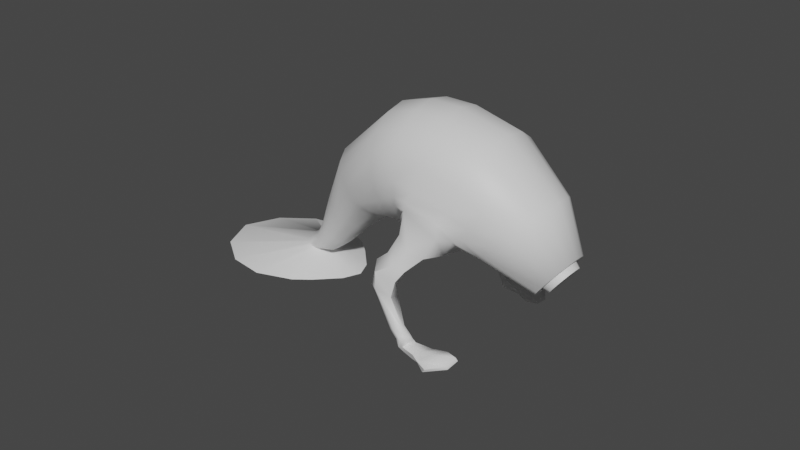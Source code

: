 # Source: Monster_1_.blend  (saved by Blender 2.80.75; exported with 4.5.12 LTS)
import bpy
from mathutils import Matrix  # noqa: F401  (used for matrix-valued properties, if any)

bpy.ops.wm.read_factory_settings(use_empty=True)
scene = bpy.context.scene
scene.name = 'Scene'

# ---- collections
col_collection = bpy.data.collections.new('Collection'); scene.collection.children.link(col_collection)

# ---- materials (node trees are filled in below, after node groups)
mat_wabber = bpy.data.materials.new('Wabber')
mat_wabber.use_transparent_shadow = False
mat_leucht = bpy.data.materials.new('Leucht')
mat_leucht.use_transparent_shadow = False

# ---- node groups
ng_auto_smooth = bpy.data.node_groups.new('Auto Smooth', 'GeometryNodeTree')
_s = ng_auto_smooth.interface.new_socket(name='Geometry', in_out='OUTPUT', socket_type='NodeSocketGeometry')
_s = ng_auto_smooth.interface.new_socket(name='Geometry', in_out='INPUT', socket_type='NodeSocketGeometry')
_s = ng_auto_smooth.interface.new_socket(name='Angle', in_out='INPUT', socket_type='NodeSocketFloat')
_s.subtype = 'ANGLE'
_s.min_value = 0.0
_s.max_value = 3.142
ng_auto_smooth.is_modifier = True
_N = ng_auto_smooth.nodes; _L = ng_auto_smooth.links
n0 = _N.new('NodeGroupOutput'); n0.name = 'Group Output'; n0.location = (480, -100)
n1 = _N.new('NodeGroupInput'); n1.name = 'Group Input'; n1.location = (-420, -300)
n2 = _N.new('NodeGroupInput'); n2.name = 'Group Input.001'; n2.location = (-60, -100)
n3 = _N.new('GeometryNodeSetShadeSmooth'); n3.name = 'Set Shade Smooth'; n3.location = (120, -100)
n3.domain = 'EDGE'
n4 = _N.new('GeometryNodeSetShadeSmooth'); n4.name = 'Set Shade Smooth.001'; n4.location = (300, -100)
n5 = _N.new('GeometryNodeInputMeshEdgeAngle'); n5.name = 'Edge Angle'; n5.location = (-420, -220)
n6 = _N.new('GeometryNodeInputEdgeSmooth'); n6.name = 'Is Edge Smooth'; n6.location = (-60, -160)
n7 = _N.new('GeometryNodeInputShadeSmooth'); n7.name = 'Is Face Smooth'; n7.location = (-240, -340)
n8 = _N.new('FunctionNodeBooleanMath'); n8.name = 'Boolean Math'; n8.location = (-60, -220)
n9 = _N.new('FunctionNodeCompare'); n9.name = 'Compare'; n9.location = (-240, -180)
n9.operation = 'LESS_EQUAL'
_L.new(n5.outputs[0], n9.inputs[0])
_L.new(n4.outputs[0], n0.inputs[0])
_L.new(n1.outputs[1], n9.inputs[1])
_L.new(n9.outputs[0], n8.inputs[0])
_L.new(n7.outputs[0], n8.inputs[1])
_L.new(n2.outputs[0], n3.inputs[0])
_L.new(n6.outputs[0], n3.inputs[1])
_L.new(n3.outputs[0], n4.inputs[0])
_L.new(n8.outputs[0], n3.inputs[2])
n0.is_active_output = True

# ---- material node trees
mat_wabber.use_nodes = True; mat_wabber.node_tree.nodes.clear()
_N = mat_wabber.node_tree.nodes; _L = mat_wabber.node_tree.links
n0 = _N.new('ShaderNodeOutputMaterial'); n0.name = 'Material Output'; n0.location = (300, 300)
n1 = _N.new('ShaderNodeBsdfPrincipled'); n1.name = 'Principled BSDF'; n1.location = (10, 300)
n1.distribution = 'GGX'
n1.subsurface_method = 'BURLEY'
n1.inputs[3].default_value = 1.45
n1.inputs[27].default_value = (0.0, 0.0, 0.0, 1.0)
n1.inputs[28].default_value = 1.0
_L.new(n1.outputs[0], n0.inputs[0])
n0.is_active_output = True
mat_leucht.use_nodes = True; mat_leucht.node_tree.nodes.clear()
_N = mat_leucht.node_tree.nodes; _L = mat_leucht.node_tree.links
n0 = _N.new('ShaderNodeOutputMaterial'); n0.name = 'Material Output'; n0.location = (300, 300)
n1 = _N.new('ShaderNodeBsdfPrincipled'); n1.name = 'Principled BSDF'; n1.location = (10, 300)
n1.distribution = 'GGX'
n1.subsurface_method = 'BURLEY'
n1.inputs[3].default_value = 1.45
n1.inputs[27].default_value = (0.0, 0.0, 0.0, 1.0)
n1.inputs[28].default_value = 1.0
_L.new(n1.outputs[0], n0.inputs[0])
n0.is_active_output = True

# ---- world
world_world = bpy.data.worlds.new('World'); scene.world = world_world
world_world.use_nodes = True; world_world.node_tree.nodes.clear()
_N = world_world.node_tree.nodes; _L = world_world.node_tree.links
n0 = _N.new('ShaderNodeOutputWorld'); n0.name = 'World Output'; n0.location = (300, 300)
n1 = _N.new('ShaderNodeBackground'); n1.name = 'Background'; n1.location = (10, 300)
n1.inputs[0].default_value = (0.05088, 0.05088, 0.05088, 1.0)
_L.new(n1.outputs[0], n0.inputs[0])
n0.is_active_output = True
world_world.color = (0.05088, 0.05088, 0.05088)
world_world.use_sun_shadow = False
world_world.sun_shadow_jitter_overblur = 0.0

# ---- meshes
me_cylinder_001 = bpy.data.meshes.new('Cylinder.001')
me_cylinder_001.from_pydata([(-3.183, -1.162, 0.247), (-3.106, -0.9326, 1.119), (-2.979, -1.292, 0.2017), (-2.764, -0.8616, 1.019), (-2.748, -1.328, 0.358), (-2.609, -0.7754, 0.9732), (-2.365, -1.067, 0.5235), (-2.395, -0.5518, 0.9102), (-2.217, -0.7683, 0.1711), (-2.28, -0.3569, 0.8764), (-4.242, -0.4448, 0.06582), (-3.933, -0.3569, 1.362), (-3.993, -0.822, 0.1083), (-3.739, -0.6594, 1.305), (-3.621, -1.074, 0.1719), (-3.449, -0.8616, 1.22), (-2.872, -0.4168, 2.072), (-2.715, -0.3851, 2.046), (-2.644, -0.3466, 2.033), (-2.545, -0.2466, 2.017), (-2.492, -0.1595, 2.008), (-3.252, -0.1595, 2.137), (-3.163, -0.2947, 2.122), (-3.029, -0.3851, 2.099), (-3.017, -1.162, -0.5028), (-2.839, -1.292, -0.4568), (-2.729, -1.342, -0.3913), (-2.384, -1.233, -0.4236), (-2.167, -0.8846, -0.2101), (-4.013, -0.4448, -0.9044), (-3.779, -0.822, -0.8102), (-3.43, -1.074, -0.6692), (-2.5, -1.091, -1.299), (-2.176, -1.008, -1.036), (-2.03, -0.907, -0.9171), (-1.827, -0.6455, -0.7522), (-1.718, -0.4175, -0.6638), (-3.282, -0.4175, -1.935), (-3.099, -0.7714, -1.786), (-2.824, -1.008, -1.562), (-1.533, -0.7481, -1.848), (-1.411, -0.6912, -1.589), (-1.356, -0.6221, -1.472), (-1.28, -0.4427, -1.31), (-1.239, -0.2863, -1.223), (-1.828, -0.2863, -2.474), (-1.759, -0.529, -2.327), (-1.655, -0.6912, -2.107), (-0.6169, -0.5049, -1.959), (-0.5788, -0.4665, -1.77), (-0.5616, -0.4198, -1.684), (-0.5377, -0.2988, -1.566), (-0.5249, -0.1932, -1.502), (-0.7089, -0.1932, -2.417), (-0.6873, -0.357, -2.309), (-0.655, -0.4665, -2.149), (0.07055, -0.3947, -2.011), (0.08504, -0.3609, -1.879), (0.09158, -0.3199, -1.819), (0.1007, -0.2135, -1.736), (0.1055, -0.1206, -1.692), (0.03559, -0.1207, -2.33), (0.04379, -0.2647, -2.255), (0.05607, -0.3609, -2.143), (0.3988, -0.3436, -2.076), (0.4266, -0.3242, -1.982), (0.4392, -0.3007, -1.94), (0.4566, -0.2396, -1.882), (0.4659, -0.1864, -1.85), (0.3317, -0.1864, -2.301), (0.3474, -0.269, -2.248), (0.371, -0.3242, -2.169), (-2.288, -1.485, 0.06417), (-2.185, -1.288, 0.3204), (-2.052, -0.9863, 0.1225), (-2.339, -1.42, -0.2176), (-2.269, -1.165, -0.2624), (-2.117, -1.016, -0.1472), (-1.961, -1.674, 0.05062), (-1.968, -1.602, 0.2656), (-1.856, -1.352, 0.1994), (-1.967, -1.546, -0.1971), (-1.858, -1.314, -0.2193), (-1.893, -1.023, -0.1731), (-1.675, -1.791, -0.1338), (-1.648, -1.608, 0.2093), (-1.488, -1.491, 0.2121), (-1.68, -1.545, -0.3175), (-1.546, -1.493, -0.2863), (-1.408, -1.275, -0.1434), (-1.383, -1.785, 0.01227), (-1.408, -1.696, 0.3103), (-1.326, -1.472, 0.3192), (-1.317, -1.702, -0.1198), (-1.248, -1.535, -0.08791), (-1.217, -1.375, 0.03531), (-0.8138, -1.638, 0.6169), (-0.8681, -1.532, 0.7458), (-0.8528, -1.424, 0.6777), (-0.7677, -1.647, 0.5581), (-0.7337, -1.582, 0.5562), (-0.7286, -1.483, 0.5841), (-0.7817, -1.642, 0.7738), (-0.8564, -1.537, 0.8815), (-0.7755, -1.398, 0.8335), (-0.7093, -1.645, 0.7562), (-0.6461, -1.55, 0.7567), (-0.6667, -1.412, 0.7894), (-0.6983, -1.643, 0.8353), (-0.7708, -1.544, 0.9492), (-0.7339, -1.393, 0.9173), (-0.5466, -1.6, 0.8491), (-0.4928, -1.531, 0.9059), (-0.5564, -1.362, 0.992), (-0.6288, -1.611, 0.9158), (-0.7058, -1.508, 0.9463), (-0.7029, -1.379, 1.005), (-0.4983, -1.552, 0.9493), (-0.5676, -1.458, 1.011), (-0.5686, -1.356, 1.041), (-0.7177, -1.647, 1.164), (-0.8068, -1.497, 1.237), (-0.8331, -1.326, 1.306), (-0.6174, -1.631, 1.178), (-0.7392, -1.467, 1.289), (-0.7451, -1.292, 1.324), (-0.7976, -1.751, 1.326), (-0.9, -1.491, 1.4), (-0.9633, -1.243, 1.542), (-0.7418, -1.712, 1.328), (-0.8179, -1.495, 1.402), (-0.8315, -1.211, 1.577), (-0.8952, -1.85, 1.548), (-0.9751, -1.523, 1.737), (-1.007, -1.247, 1.722), (-0.7941, -1.831, 1.528), (-0.9283, -1.507, 1.785), (-0.9629, -1.228, 1.775), (-2.872, -0.5228, 2.072), (-2.675, -0.483, 2.039), (-2.586, -0.4347, 2.024), (-2.462, -0.3094, 2.003), (-2.396, -0.2001, 1.991), (-3.348, -0.2001, 2.154), (-3.236, -0.3697, 2.134), (-3.069, -0.483, 2.106), (-2.905, -0.4168, 1.882), (-2.747, -0.3851, 1.855), (-2.676, -0.3466, 1.843), (-2.578, -0.2466, 1.826), (-2.525, -0.1595, 1.817), (-3.284, -0.1595, 1.946), (-3.195, -0.2947, 1.931), (-3.062, -0.3851, 1.909), (-2.758, -0.3132, 2.177), (-2.875, -0.3368, 2.197), (-2.705, -0.2845, 2.168), (-2.632, -0.21, 2.155), (-2.592, -0.1451, 2.149), (-3.158, -0.1451, 2.245), (-3.091, -0.2458, 2.234), (-2.992, -0.3132, 2.217), (0.7389, -0.2137, -2.191), (0.7415, -0.1337, -2.135), (0.7007, -0.1583, -2.442), (-3.145, -1.048, 0.6831), (-2.855, -1.029, 0.6183), (-2.728, -1.074, 0.531), (-2.565, -0.9029, 0.5815), (-2.219, -0.5381, 0.5386), (-4.087, -0.4009, 0.7139), (-3.866, -0.7407, 0.7067), (-3.535, -0.9678, 0.6959), (-3.733, -0.4312, -1.463), (-2.844, -1.127, -0.945), (-3.525, -0.7967, -1.342), (-2.577, -1.102, -0.7822), (-2.443, -1.103, -0.677), (-3.212, -1.041, -1.16), (-2.315, -0.9666, -0.5726), (-1.999, -0.6266, -0.466), (0.7287, -0.2493, -2.281), (0.7362, -0.2315, -2.219), (0.7412, -0.1704, -2.154), (0.7095, -0.2097, -2.403), (0.7193, -0.2417, -2.346), (1.294, -1.281, -2.573), (0.9709, -1.026, -1.941), (0.832, -0.7721, -1.662), (0.6409, -0.3456, -1.293), (1.933, -0.7157, -3.792), (1.631, -1.172, -3.223), (-3.183, 1.162, 0.247), (-3.106, 0.9326, 1.119), (-2.979, 1.292, 0.2017), (-2.764, 0.8616, 1.019), (-2.748, 1.328, 0.358), (-2.609, 0.7754, 0.9732), (-2.365, 1.067, 0.5235), (-2.395, 0.5518, 0.9102), (-2.217, 0.7683, 0.1711), (-2.28, 0.3569, 0.8764), (-4.242, 0.4448, 0.06582), (-3.933, 0.3569, 1.362), (-3.993, 0.822, 0.1083), (-3.739, 0.6594, 1.305), (-3.621, 1.074, 0.1719), (-3.449, 0.8616, 1.22), (-2.872, 0.4168, 2.072), (-2.715, 0.3851, 2.046), (-2.644, 0.3466, 2.033), (-2.545, 0.2466, 2.017), (-2.492, 0.1595, 2.008), (-3.252, 0.1595, 2.137), (-3.163, 0.2947, 2.122), (-3.029, 0.3851, 2.099), (-3.017, 1.162, -0.5028), (-2.839, 1.292, -0.4568), (-2.729, 1.342, -0.3913), (-2.384, 1.233, -0.4236), (-2.167, 0.8846, -0.2101), (-4.013, 0.4448, -0.9044), (-3.779, 0.822, -0.8102), (-3.43, 1.074, -0.6692), (-2.5, 1.091, -1.299), (-2.176, 1.008, -1.036), (-2.03, 0.907, -0.9171), (-1.827, 0.6455, -0.7522), (-1.718, 0.4175, -0.6638), (-3.282, 0.4175, -1.935), (-3.099, 0.7714, -1.786), (-2.824, 1.008, -1.562), (-1.533, 0.7481, -1.848), (-1.411, 0.6912, -1.589), (-1.356, 0.6221, -1.472), (-1.28, 0.4427, -1.31), (-1.239, 0.2863, -1.223), (-1.828, 0.2863, -2.474), (-1.759, 0.529, -2.327), (-1.655, 0.6912, -2.107), (-0.6169, 0.5049, -1.959), (-0.5788, 0.4665, -1.77), (-0.5616, 0.4198, -1.684), (-0.5377, 0.2988, -1.566), (-0.5249, 0.1932, -1.502), (-0.7089, 0.1932, -2.417), (-0.6873, 0.357, -2.309), (-0.655, 0.4665, -2.149), (0.07055, 0.3947, -2.011), (0.08504, 0.3609, -1.879), (0.09158, 0.3199, -1.819), (0.1007, 0.2135, -1.736), (0.1055, 0.1206, -1.692), (0.03559, 0.1207, -2.33), (0.04379, 0.2647, -2.255), (0.05607, 0.3609, -2.143), (0.3988, 0.3436, -2.076), (0.4266, 0.3242, -1.982), (0.4392, 0.3007, -1.94), (0.4566, 0.2396, -1.882), (0.4659, 0.1864, -1.85), (0.3317, 0.1864, -2.301), (0.3474, 0.269, -2.248), (0.371, 0.3242, -2.169), (-2.288, 1.485, 0.06417), (-2.185, 1.288, 0.3204), (-2.052, 0.9863, 0.1225), (-2.339, 1.42, -0.2176), (-2.269, 1.165, -0.2624), (-2.117, 1.016, -0.1472), (-1.961, 1.674, 0.05062), (-1.968, 1.602, 0.2656), (-1.856, 1.352, 0.1994), (-1.967, 1.546, -0.1971), (-1.858, 1.314, -0.2193), (-1.893, 1.023, -0.1731), (-1.675, 1.791, -0.1338), (-1.648, 1.608, 0.2093), (-1.488, 1.491, 0.2121), (-1.68, 1.545, -0.3175), (-1.546, 1.493, -0.2863), (-1.408, 1.275, -0.1434), (-1.383, 1.785, 0.01227), (-1.408, 1.696, 0.3103), (-1.326, 1.472, 0.3192), (-1.317, 1.702, -0.1198), (-1.248, 1.535, -0.08791), (-1.217, 1.375, 0.03531), (-0.8138, 1.638, 0.6169), (-0.8681, 1.532, 0.7458), (-0.8528, 1.424, 0.6777), (-0.7677, 1.647, 0.5581), (-0.7337, 1.582, 0.5562), (-0.7286, 1.483, 0.5841), (-0.7817, 1.642, 0.7738), (-0.8564, 1.537, 0.8815), (-0.7755, 1.398, 0.8335), (-0.7093, 1.645, 0.7562), (-0.6461, 1.55, 0.7567), (-0.6667, 1.412, 0.7894), (-0.6983, 1.643, 0.8353), (-0.7708, 1.544, 0.9492), (-0.7339, 1.393, 0.9173), (-0.5466, 1.6, 0.8491), (-0.4928, 1.531, 0.9059), (-0.5564, 1.362, 0.992), (-0.6288, 1.611, 0.9158), (-0.7058, 1.508, 0.9463), (-0.7029, 1.379, 1.005), (-0.4983, 1.552, 0.9493), (-0.5676, 1.458, 1.011), (-0.5686, 1.356, 1.041), (-0.7177, 1.647, 1.164), (-0.8068, 1.497, 1.237), (-0.8331, 1.326, 1.306), (-0.6174, 1.631, 1.178), (-0.7392, 1.467, 1.289), (-0.7451, 1.292, 1.324), (-0.7976, 1.751, 1.326), (-0.9, 1.491, 1.4), (-0.9633, 1.243, 1.542), (-0.7418, 1.712, 1.328), (-0.8179, 1.495, 1.402), (-0.8315, 1.211, 1.577), (-0.8952, 1.85, 1.548), (-0.9751, 1.523, 1.737), (-1.007, 1.247, 1.722), (-0.7941, 1.831, 1.528), (-0.9283, 1.507, 1.785), (-0.9629, 1.228, 1.775), (-2.872, 0.5228, 2.072), (-2.675, 0.483, 2.039), (-2.586, 0.4347, 2.024), (-2.462, 0.3094, 2.003), (-2.396, 0.2001, 1.991), (-3.348, 0.2001, 2.154), (-3.236, 0.3697, 2.134), (-3.069, 0.483, 2.106), (-2.905, 0.4168, 1.882), (-2.747, 0.3851, 1.855), (-2.676, 0.3466, 1.843), (-2.578, 0.2466, 1.826), (-2.525, 0.1595, 1.817), (-3.284, 0.1595, 1.946), (-3.195, 0.2947, 1.931), (-3.062, 0.3851, 1.909), (-2.758, 0.3132, 2.177), (-2.875, 0.3368, 2.197), (-2.705, 0.2845, 2.168), (-2.632, 0.21, 2.155), (-2.592, 0.1451, 2.149), (-3.158, 0.1451, 2.245), (-3.091, 0.2458, 2.234), (-2.992, 0.3132, 2.217), (0.7389, 0.2137, -2.191), (0.7415, 0.1337, -2.135), (0.7007, 0.1583, -2.442), (-2.037, 0.0, 0.443), (-2.212, 0.0, 0.8564), (-4.329, 0.0, 0.0509), (-4.001, 0.0, 1.382), (-2.461, 0.0, 2.002), (-3.283, 0.0, 2.142), (-1.939, 0.0, -0.0682), (-4.095, 0.0, -0.9375), (-1.653, 0.0, -0.6114), (-3.347, 0.0, -1.987), (-1.214, 0.0, -1.171), (-1.852, 0.0, -2.525), (-0.5174, 0.0, -1.464), (-0.7164, 0.0, -2.454), (0.1084, 0.0, -1.665), (0.03271, 0.0, -2.356), (0.4714, 0.0, -1.832), (0.3262, 0.0, -2.32), (-2.357, 0.0, 1.985), (-3.387, 0.0, 2.16), (-2.494, 0.0, 1.812), (-3.315, 0.0, 1.952), (-2.569, 0.0, 2.145), (-3.181, 0.0, 2.249), (0.7228, 0.0, -2.142), (0.6787, 0.0, -2.475), (-2.124, 0.0, 0.6497), (-4.165, 0.0, 0.7165), (-3.145, 1.048, 0.6831), (-2.855, 1.029, 0.6183), (-2.728, 1.074, 0.531), (-2.565, 0.9029, 0.5815), (-2.219, 0.5381, 0.5386), (-4.087, 0.4009, 0.7139), (-3.866, 0.7407, 0.7067), (-3.535, 0.9678, 0.6959), (-1.882, 0.0, -0.3837), (-3.807, 0.0, -1.506), (-3.733, 0.4312, -1.463), (-2.844, 1.127, -0.945), (-3.525, 0.7967, -1.342), (-2.577, 1.102, -0.7822), (-2.443, 1.103, -0.677), (-3.212, 1.041, -1.16), (-2.315, 0.9666, -0.5726), (-1.999, 0.6266, -0.466), (0.7287, 0.2493, -2.281), (0.7362, 0.2315, -2.219), (0.7412, 0.1704, -2.154), (0.7095, 0.2097, -2.403), (0.7193, 0.2417, -2.346), (1.294, 1.281, -2.573), (0.9709, 1.026, -1.941), (0.832, 0.7721, -1.662), (0.6409, 0.3456, -1.293), (0.5685, 0.0, -1.161), (2.066, 0.0, -4.067), (1.933, 0.7157, -3.792), (1.631, 1.172, -3.223)], [], [(172, 14, 0, 165), (166, 167, 5, 3), (7, 141, 140, 5), (168, 169, 9, 7), (9, 358, 375, 142), (11, 143, 376, 360), (13, 144, 143, 11), (13, 15, 145, 144), (1, 138, 145, 15), (2, 25, 26, 4), (359, 364, 29, 10), (5, 140, 139, 3), (12, 30, 31, 14), (8, 28, 363, 357), (177, 34, 35, 179), (3, 139, 138, 1), (10, 29, 30, 12), (14, 31, 24, 0), (9, 142, 141, 7), (6, 73, 74, 8), (175, 38, 39, 178), (180, 36, 365, 393), (394, 366, 37, 173), (4, 72, 73, 6), (0, 24, 25, 2), (173, 37, 38, 175), (174, 32, 33, 176), (26, 75, 72, 4), (368, 370, 53, 45), (366, 368, 45, 37), (37, 45, 46, 38), (178, 39, 32, 174), (38, 46, 47, 39), (176, 33, 34, 177), (34, 42, 43, 35), (32, 40, 41, 33), (179, 35, 36, 180), (36, 44, 367, 365), (53, 61, 62, 54), (45, 53, 54, 46), (39, 47, 40, 32), (46, 54, 55, 47), (33, 41, 42, 34), (42, 50, 51, 43), (40, 48, 49, 41), (35, 43, 44, 36), (44, 52, 369, 367), (48, 56, 57, 49), (47, 55, 48, 40), (54, 62, 63, 55), (41, 49, 50, 42), (50, 58, 59, 51), (55, 63, 56, 48), (43, 51, 52, 44), (52, 60, 371, 369), (370, 372, 61, 53), (58, 66, 67, 59), (51, 59, 60, 52), (60, 68, 373, 371), (372, 374, 69, 61), (61, 69, 70, 62), (56, 64, 65, 57), (62, 70, 71, 63), (49, 57, 58, 50), (63, 71, 64, 56), (57, 65, 66, 58), (59, 67, 68, 60), (21, 143, 144, 22), (22, 144, 145, 23), (72, 78, 79, 73), (16, 138, 139, 17), (20, 142, 375, 361), (362, 376, 143, 21), (73, 79, 80, 74), (26, 27, 76, 75), (77, 83, 82, 76), (28, 77, 76, 27), (81, 82, 88, 87), (8, 74, 77, 28), (90, 96, 97, 91), (83, 89, 88, 82), (76, 82, 81, 75), (74, 80, 83, 77), (75, 81, 78, 72), (78, 84, 85, 79), (87, 93, 90, 84), (86, 92, 95, 89), (79, 85, 86, 80), (80, 86, 89, 83), (81, 87, 84, 78), (91, 97, 98, 92), (88, 94, 93, 87), (84, 90, 91, 85), (96, 102, 103, 97), (89, 95, 94, 88), (85, 91, 92, 86), (99, 100, 106, 105), (101, 107, 106, 100), (94, 100, 99, 93), (92, 98, 101, 95), (93, 99, 96, 90), (108, 114, 115, 109), (95, 101, 100, 94), (105, 111, 108, 102), (104, 110, 113, 107), (97, 103, 104, 98), (98, 104, 107, 101), (99, 105, 102, 96), (109, 115, 116, 110), (106, 112, 111, 105), (102, 108, 109, 103), (114, 120, 121, 115), (107, 113, 112, 106), (103, 109, 110, 104), (117, 118, 124, 123), (119, 125, 124, 118), (112, 118, 117, 111), (110, 116, 119, 113), (111, 117, 114, 108), (124, 130, 129, 123), (113, 119, 118, 112), (123, 129, 126, 120), (122, 128, 131, 125), (115, 121, 122, 116), (116, 122, 125, 119), (117, 123, 120, 114), (127, 133, 134, 128), (120, 126, 127, 121), (132, 135, 136, 133), (125, 131, 130, 124), (121, 127, 128, 122), (130, 136, 135, 129), (133, 136, 137, 134), (128, 134, 137, 131), (129, 135, 132, 126), (126, 132, 133, 127), (18, 140, 141, 19), (131, 137, 136, 130), (23, 145, 138, 16), (17, 139, 140, 18), (19, 149, 148, 18), (19, 141, 142, 20), (361, 377, 150, 20), (21, 151, 378, 362), (22, 152, 151, 21), (23, 153, 152, 22), (17, 147, 146, 16), (170, 10, 12, 171), (171, 12, 14, 172), (16, 146, 153, 23), (165, 0, 2, 166), (18, 148, 147, 17), (169, 8, 357, 383), (167, 4, 6, 168), (20, 150, 149, 19), (384, 359, 10, 170), (148, 156, 154, 147), (160, 161, 157), (146, 155, 161, 153), (151, 159, 380, 378), (149, 157, 156, 148), (152, 160, 159, 151), (150, 158, 157, 149), (147, 154, 155, 146), (153, 161, 160, 152), (377, 379, 158, 150), (68, 163, 381, 373), (65, 182, 162, 66), (71, 185, 181, 64), (374, 382, 164, 69), (66, 162, 183, 67), (69, 164, 184, 70), (67, 183, 163, 68), (64, 181, 182, 65), (70, 184, 185, 71), (360, 384, 170, 11), (5, 167, 168, 7), (9, 169, 383, 358), (1, 165, 166, 3), (13, 171, 172, 15), (11, 170, 171, 13), (6, 8, 169, 168), (2, 4, 167, 166), (15, 172, 165, 1), (27, 179, 180, 28), (25, 176, 177, 26), (31, 178, 174, 24), (24, 174, 176, 25), (29, 173, 175, 30), (364, 394, 173, 29), (28, 180, 393, 363), (30, 175, 178, 31), (26, 177, 179, 27), (182, 181, 186, 187), (185, 184, 190, 191), (381, 163, 412), (162, 182, 187, 188), (181, 185, 191, 186), (164, 382, 413), (183, 162, 188, 189), (184, 164, 413, 190), (163, 183, 189, 412), (392, 385, 192, 206), (386, 195, 197, 387), (199, 197, 332, 333), (388, 199, 201, 389), (201, 334, 375, 358), (203, 360, 376, 335), (205, 203, 335, 336), (205, 336, 337, 207), (193, 207, 337, 330), (194, 196, 218, 217), (359, 202, 221, 364), (197, 195, 331, 332), (204, 206, 223, 222), (200, 357, 363, 220), (399, 401, 227, 226), (195, 193, 330, 331), (202, 204, 222, 221), (206, 192, 216, 223), (201, 199, 333, 334), (198, 200, 266, 265), (397, 400, 231, 230), (402, 393, 365, 228), (394, 395, 229, 366), (196, 198, 265, 264), (192, 194, 217, 216), (395, 397, 230, 229), (396, 398, 225, 224), (218, 196, 264, 267), (368, 237, 245, 370), (366, 229, 237, 368), (229, 230, 238, 237), (400, 396, 224, 231), (230, 231, 239, 238), (398, 399, 226, 225), (226, 227, 235, 234), (224, 225, 233, 232), (401, 402, 228, 227), (228, 365, 367, 236), (245, 246, 254, 253), (237, 238, 246, 245), (231, 224, 232, 239), (238, 239, 247, 246), (225, 226, 234, 233), (234, 235, 243, 242), (232, 233, 241, 240), (227, 228, 236, 235), (236, 367, 369, 244), (240, 241, 249, 248), (239, 232, 240, 247), (246, 247, 255, 254), (233, 234, 242, 241), (242, 243, 251, 250), (247, 240, 248, 255), (235, 236, 244, 243), (244, 369, 371, 252), (370, 245, 253, 372), (250, 251, 259, 258), (243, 244, 252, 251), (252, 371, 373, 260), (372, 253, 261, 374), (253, 254, 262, 261), (248, 249, 257, 256), (254, 255, 263, 262), (241, 242, 250, 249), (255, 248, 256, 263), (249, 250, 258, 257), (251, 252, 260, 259), (213, 214, 336, 335), (214, 215, 337, 336), (264, 265, 271, 270), (208, 209, 331, 330), (212, 361, 375, 334), (362, 213, 335, 376), (265, 266, 272, 271), (218, 267, 268, 219), (269, 268, 274, 275), (220, 219, 268, 269), (273, 279, 280, 274), (200, 220, 269, 266), (282, 283, 289, 288), (275, 274, 280, 281), (268, 267, 273, 274), (266, 269, 275, 272), (267, 264, 270, 273), (270, 271, 277, 276), (279, 276, 282, 285), (278, 281, 287, 284), (271, 272, 278, 277), (272, 275, 281, 278), (273, 270, 276, 279), (283, 284, 290, 289), (280, 279, 285, 286), (276, 277, 283, 282), (288, 289, 295, 294), (281, 280, 286, 287), (277, 278, 284, 283), (291, 297, 298, 292), (293, 292, 298, 299), (286, 285, 291, 292), (284, 287, 293, 290), (285, 282, 288, 291), (300, 301, 307, 306), (287, 286, 292, 293), (297, 294, 300, 303), (296, 299, 305, 302), (289, 290, 296, 295), (290, 293, 299, 296), (291, 288, 294, 297), (301, 302, 308, 307), (298, 297, 303, 304), (294, 295, 301, 300), (306, 307, 313, 312), (299, 298, 304, 305), (295, 296, 302, 301), (309, 315, 316, 310), (311, 310, 316, 317), (304, 303, 309, 310), (302, 305, 311, 308), (303, 300, 306, 309), (316, 315, 321, 322), (305, 304, 310, 311), (315, 312, 318, 321), (314, 317, 323, 320), (307, 308, 314, 313), (308, 311, 317, 314), (309, 306, 312, 315), (319, 320, 326, 325), (312, 313, 319, 318), (324, 325, 328, 327), (317, 316, 322, 323), (313, 314, 320, 319), (322, 321, 327, 328), (325, 326, 329, 328), (320, 323, 329, 326), (321, 318, 324, 327), (318, 319, 325, 324), (210, 211, 333, 332), (323, 322, 328, 329), (215, 208, 330, 337), (209, 210, 332, 331), (211, 210, 340, 341), (211, 212, 334, 333), (361, 212, 342, 377), (213, 362, 378, 343), (214, 213, 343, 344), (215, 214, 344, 345), (209, 208, 338, 339), (390, 391, 204, 202), (391, 392, 206, 204), (208, 215, 345, 338), (385, 386, 194, 192), (210, 209, 339, 340), (389, 383, 357, 200), (387, 388, 198, 196), (212, 211, 341, 342), (384, 390, 202, 359), (340, 339, 346, 348), (349, 348, 346), (338, 345, 353, 347), (343, 378, 380, 351), (341, 340, 348, 349), (344, 343, 351, 352), (342, 341, 349, 350), (339, 338, 347, 346), (345, 344, 352, 353), (377, 342, 350, 379), (260, 373, 381, 355), (257, 258, 354, 404), (263, 256, 403, 407), (374, 261, 356, 382), (258, 259, 405, 354), (261, 262, 406, 356), (259, 260, 355, 405), (256, 257, 404, 403), (262, 263, 407, 406), (360, 203, 390, 384), (197, 199, 388, 387), (201, 358, 383, 389), (193, 195, 386, 385), (205, 207, 392, 391), (203, 205, 391, 390), (198, 388, 389, 200), (194, 386, 387, 196), (207, 193, 385, 392), (219, 220, 402, 401), (217, 218, 399, 398), (223, 216, 396, 400), (216, 217, 398, 396), (221, 222, 397, 395), (364, 221, 395, 394), (220, 363, 393, 402), (222, 223, 400, 397), (218, 219, 401, 399), (404, 409, 408, 403), (407, 415, 414, 406), (381, 412, 355), (354, 410, 409, 404), (403, 408, 415, 407), (356, 413, 382), (405, 411, 410, 354), (406, 414, 413, 356), (355, 412, 411, 405), (161, 155, 157), (155, 154, 157), (154, 156, 157), (157, 158, 379), (379, 380, 157), (380, 159, 157), (159, 160, 157), (346, 347, 349), (347, 353, 349), (353, 352, 349), (352, 351, 349), (351, 380, 349), (380, 379, 349), (379, 350, 349)])
me_cylinder_001.polygons.foreach_set('use_smooth', [True] * 418)
me_cylinder_001.polygons.foreach_set('material_index', [0, 0, 0, 0, 0, 0, 0, 0, 0, 0, 0, 0, 0, 0, 0, 0, 0, 0, 0, 0, 0, 0, 0, 0, 0, 0, 0, 0, 0, 0, 0, 0, 0, 0, 0, 0, 0, 0, 0, 0, 0, 0, 0, 0, 0, 0, 0, 0, 0, 0, 0, 0, 0, 0, 0, 0, 0, 0, 0, 0, 0, 0, 0, 0, 0, 0, 0, 0, 0, 0, 0, 0, 0, 0, 0, 0, 0, 0, 0, 0, 0, 0, 0, 0, 0, 0, 0, 0, 0, 0, 0, 0, 0, 0, 0, 0, 0, 0, 0, 0, 0, 0, 0, 0, 0, 0, 0, 0, 0, 0, 0, 0, 0, 0, 0, 0, 0, 0, 0, 0, 0, 0, 0, 0, 0, 0, 0, 0, 0, 0, 0, 0, 0, 0, 0, 0, 0, 0, 0, 0, 0, 0, 0, 0, 0, 0, 0, 0, 0, 0, 0, 0, 0, 0, 0, 0, 1, 1, 1, 1, 1, 1, 1, 1, 1, 1, 0, 0, 0, 0, 0, 0, 0, 0, 0, 0, 0, 0, 0, 0, 0, 0, 0, 0, 0, 0, 0, 0, 0, 0, 0, 0, 0, 0, 0, 0, 0, 0, 0, 0, 0, 0, 0, 0, 0, 0, 0, 0, 0, 0, 0, 0, 0, 0, 0, 0, 0, 0, 0, 0, 0, 0, 0, 0, 0, 0, 0, 0, 0, 0, 0, 0, 0, 0, 0, 0, 0, 0, 0, 0, 0, 0, 0, 0, 0, 0, 0, 0, 0, 0, 0, 0, 0, 0, 0, 0, 0, 0, 0, 0, 0, 0, 0, 0, 0, 0, 0, 0, 0, 0, 0, 0, 0, 0, 0, 0, 0, 0, 0, 0, 0, 0, 0, 0, 0, 0, 0, 0, 0, 0, 0, 0, 0, 0, 0, 0, 0, 0, 0, 0, 0, 0, 0, 0, 0, 0, 0, 0, 0, 0, 0, 0, 0, 0, 0, 0, 0, 0, 0, 0, 0, 0, 0, 0, 0, 0, 0, 0, 0, 0, 0, 0, 0, 0, 0, 0, 0, 0, 0, 0, 0, 0, 0, 0, 0, 0, 0, 0, 0, 0, 0, 0, 0, 0, 0, 0, 0, 0, 1, 1, 1, 1, 1, 1, 1, 1, 1, 1, 0, 0, 0, 0, 0, 0, 0, 0, 0, 0, 0, 0, 0, 0, 0, 0, 0, 0, 0, 0, 0, 0, 0, 0, 0, 0, 0, 0, 0, 0, 0, 0, 0, 0, 0, 0, 1, 1, 1, 1, 1, 1, 1, 1, 1, 1, 1, 1, 1, 1])
_uv = me_cylinder_001.uv_layers.new(name='UVMap')
_uv.uv.foreach_set('vector', [0.8185, 0.212, 0.7904, 0.2155, 0.7904, 0.1915, 0.8179, 0.1879, 0.8138, 0.1682, 0.8058, 0.1595, 0.8467, 0.1455, 0.8465, 0.1611, 0.8487, 0.1158, 0.9554, 0.1526, 0.9483, 0.1694, 0.8467, 0.1455, 0.8129, 0.1431, 0.811, 0.09897, 0.852, 0.092, 0.8487, 0.1158, 0.852, 0.092, 0.8637, 0.05099, 0.973, 0.1215, 0.9607, 0.1405, 0.8541, 0.2545, 0.9314, 0.2557, 0.9307, 0.2742, 0.8547, 0.2742, 0.8527, 0.2342, 0.9332, 0.2369, 0.9314, 0.2557, 0.8541, 0.2545, 0.8527, 0.2342, 0.8507, 0.2124, 0.9359, 0.2179, 0.9332, 0.2369, 0.8483, 0.1884, 0.9399, 0.1987, 0.9359, 0.2179, 0.8507, 0.2124, 0.7837, 0.1795, 0.7482, 0.1834, 0.7499, 0.1762, 0.7873, 0.1645, 0.7894, 0.2742, 0.7501, 0.2742, 0.7501, 0.2565, 0.7897, 0.2557, 0.8467, 0.1455, 0.9483, 0.1694, 0.9453, 0.1791, 0.8465, 0.1611, 0.79, 0.2365, 0.75, 0.2379, 0.7496, 0.2177, 0.7904, 0.2155, 0.7716, 0.1159, 0.7417, 0.1265, 0.7368, 0.02978, 0.8086, 0.03148, 0.723, 0.1663, 0.6858, 0.1519, 0.6782, 0.1202, 0.7213, 0.1501, 0.8465, 0.1611, 0.9453, 0.1791, 0.9399, 0.1987, 0.8483, 0.1884, 0.7897, 0.2557, 0.7501, 0.2565, 0.75, 0.2379, 0.79, 0.2365, 0.7904, 0.2155, 0.7496, 0.2177, 0.7493, 0.1952, 0.7904, 0.1915, 0.852, 0.092, 0.9607, 0.1405, 0.9554, 0.1526, 0.8487, 0.1158, 0.03291, 0.7577, 0.05485, 0.7307, 0.08643, 0.7611, 0.0681, 0.7852, 0.7254, 0.2393, 0.6991, 0.2382, 0.6973, 0.218, 0.7245, 0.2197, 0.7087, 0.1104, 0.6708, 0.09508, 0.6572, 0.0489, 0.6976, 0.03902, 0.7261, 0.2742, 0.7005, 0.2742, 0.7001, 0.2566, 0.7259, 0.2572, 0.0001428, 0.7324, 0.03802, 0.7019, 0.05485, 0.7307, 0.03291, 0.7577, 0.7904, 0.1915, 0.7493, 0.1952, 0.7482, 0.1834, 0.7837, 0.1795, 0.7259, 0.2572, 0.7001, 0.2566, 0.6991, 0.2382, 0.7254, 0.2393, 0.7232, 0.1967, 0.6944, 0.1951, 0.6897, 0.1676, 0.7218, 0.1778, 0.1596, 0.8482, 0.1687, 0.8064, 0.1963, 0.798, 0.2308, 0.84, 0.6176, 0.2742, 0.5273, 0.2742, 0.5272, 0.2558, 0.6173, 0.2566, 0.7005, 0.2742, 0.6176, 0.2742, 0.6173, 0.2566, 0.7001, 0.2566, 0.7001, 0.2566, 0.6173, 0.2566, 0.6166, 0.2383, 0.6991, 0.2382, 0.7245, 0.2197, 0.6973, 0.218, 0.6944, 0.1951, 0.7232, 0.1967, 0.6991, 0.2382, 0.6166, 0.2383, 0.6151, 0.2188, 0.6973, 0.218, 0.7218, 0.1778, 0.6897, 0.1676, 0.6858, 0.1519, 0.723, 0.1663, 0.6858, 0.1519, 0.6056, 0.16, 0.5993, 0.1352, 0.6782, 0.1202, 0.6944, 0.1951, 0.6125, 0.1973, 0.6084, 0.1731, 0.6897, 0.1676, 0.7213, 0.1501, 0.6782, 0.1202, 0.6708, 0.09508, 0.7087, 0.1104, 0.6708, 0.09508, 0.5938, 0.1164, 0.5823, 0.08569, 0.6572, 0.0489, 0.5272, 0.2558, 0.4392, 0.258, 0.4404, 0.2367, 0.5264, 0.2371, 0.6173, 0.2566, 0.5272, 0.2558, 0.5264, 0.2371, 0.6166, 0.2383, 0.6973, 0.218, 0.6151, 0.2188, 0.6125, 0.1973, 0.6944, 0.1951, 0.6166, 0.2383, 0.5264, 0.2371, 0.525, 0.2179, 0.6151, 0.2188, 0.6897, 0.1676, 0.6084, 0.1731, 0.6056, 0.16, 0.6858, 0.1519, 0.6056, 0.16, 0.5185, 0.167, 0.5148, 0.1488, 0.5993, 0.1352, 0.6125, 0.1973, 0.523, 0.198, 0.5203, 0.1774, 0.6084, 0.1731, 0.6782, 0.1202, 0.5993, 0.1352, 0.5938, 0.1164, 0.6708, 0.09508, 0.5938, 0.1164, 0.5117, 0.1358, 0.5055, 0.1153, 0.5823, 0.08569, 0.523, 0.198, 0.4432, 0.2005, 0.4436, 0.1836, 0.5203, 0.1774, 0.6151, 0.2188, 0.525, 0.2179, 0.523, 0.198, 0.6125, 0.1973, 0.5264, 0.2371, 0.4404, 0.2367, 0.442, 0.2176, 0.525, 0.2179, 0.6084, 0.1731, 0.5203, 0.1774, 0.5185, 0.167, 0.6056, 0.16, 0.5185, 0.167, 0.4434, 0.1751, 0.4422, 0.1595, 0.5148, 0.1488, 0.525, 0.2179, 0.442, 0.2176, 0.4432, 0.2005, 0.523, 0.198, 0.5993, 0.1352, 0.5148, 0.1488, 0.5117, 0.1358, 0.5938, 0.1164, 0.5117, 0.1358, 0.4408, 0.1481, 0.4384, 0.135, 0.5055, 0.1153, 0.5273, 0.2742, 0.4392, 0.2742, 0.4392, 0.258, 0.5272, 0.2558, 0.4434, 0.1751, 0.4002, 0.1798, 0.4001, 0.1695, 0.4422, 0.1595, 0.5148, 0.1488, 0.4422, 0.1595, 0.4408, 0.1481, 0.5117, 0.1358, 0.4408, 0.1481, 0.3998, 0.1624, 0.3975, 0.1429, 0.4384, 0.135, 0.4392, 0.2742, 0.3941, 0.2742, 0.3954, 0.2436, 0.4392, 0.258, 0.4392, 0.258, 0.3954, 0.2436, 0.3965, 0.2278, 0.4404, 0.2367, 0.4432, 0.2005, 0.3993, 0.1988, 0.4001, 0.1861, 0.4436, 0.1836, 0.4404, 0.2367, 0.3965, 0.2278, 0.398, 0.2128, 0.442, 0.2176, 0.5203, 0.1774, 0.4436, 0.1836, 0.4434, 0.1751, 0.5185, 0.167, 0.442, 0.2176, 0.398, 0.2128, 0.3993, 0.1988, 0.4432, 0.2005, 0.4436, 0.1836, 0.4001, 0.1861, 0.4002, 0.1798, 0.4434, 0.1751, 0.4422, 0.1595, 0.4001, 0.1695, 0.3998, 0.1624, 0.4408, 0.1481, 0.942, 0.2562, 0.9314, 0.2557, 0.9332, 0.2369, 0.9441, 0.238, 0.9441, 0.238, 0.9332, 0.2369, 0.9359, 0.2179, 0.9467, 0.2196, 0.03802, 0.7019, 0.06051, 0.6808, 0.06988, 0.6965, 0.05485, 0.7307, 0.951, 0.2011, 0.9399, 0.1987, 0.9453, 0.1791, 0.9565, 0.1826, 0.9713, 0.1462, 0.9607, 0.1405, 0.973, 0.1215, 0.9818, 0.1303, 0.9407, 0.2742, 0.9307, 0.2742, 0.9314, 0.2557, 0.942, 0.2562, 0.05485, 0.7307, 0.06988, 0.6965, 0.09034, 0.7134, 0.08643, 0.7611, 0.1596, 0.8482, 0.1448, 0.8222, 0.1369, 0.8026, 0.1687, 0.8064, 0.1136, 0.7832, 0.1221, 0.757, 0.1517, 0.7556, 0.1369, 0.8026, 0.1054, 0.7971, 0.1136, 0.7832, 0.1369, 0.8026, 0.1448, 0.8222, 0.1768, 0.7652, 0.1517, 0.7556, 0.1684, 0.7278, 0.1732, 0.7383, 0.0681, 0.7852, 0.08643, 0.7611, 0.1136, 0.7832, 0.1054, 0.7971, 0.08597, 0.6402, 0.1515, 0.5957, 0.1691, 0.6009, 0.113, 0.6507, 0.1221, 0.757, 0.149, 0.7122, 0.1684, 0.7278, 0.1517, 0.7556, 0.1369, 0.8026, 0.1517, 0.7556, 0.1768, 0.7652, 0.1687, 0.8064, 0.08643, 0.7611, 0.09034, 0.7134, 0.1221, 0.757, 0.1136, 0.7832, 0.1687, 0.8064, 0.1768, 0.7652, 0.2027, 0.7667, 0.1963, 0.798, 0.06051, 0.6808, 0.06471, 0.6533, 0.09592, 0.676, 0.06988, 0.6965, 0.1732, 0.7383, 0.1863, 0.7072, 0.2009, 0.7074, 0.1979, 0.7362, 0.12, 0.6767, 0.1358, 0.66, 0.1582, 0.6866, 0.149, 0.7122, 0.06988, 0.6965, 0.09592, 0.676, 0.12, 0.6767, 0.09034, 0.7134, 0.09034, 0.7134, 0.12, 0.6767, 0.149, 0.7122, 0.1221, 0.757, 0.1768, 0.7652, 0.1732, 0.7383, 0.1979, 0.7362, 0.2027, 0.7667, 0.113, 0.6507, 0.1691, 0.6009, 0.178, 0.6115, 0.1358, 0.66, 0.1684, 0.7278, 0.1729, 0.699, 0.1863, 0.7072, 0.1732, 0.7383, 0.06471, 0.6533, 0.08597, 0.6402, 0.113, 0.6507, 0.09592, 0.676, 0.1515, 0.5957, 0.1631, 0.5872, 0.1754, 0.5903, 0.1691, 0.6009, 0.149, 0.7122, 0.1582, 0.6866, 0.1729, 0.699, 0.1684, 0.7278, 0.09592, 0.676, 0.113, 0.6507, 0.1358, 0.66, 0.12, 0.6767, 0.205, 0.631, 0.1995, 0.6271, 0.2063, 0.6079, 0.2148, 0.6146, 0.1921, 0.621, 0.1962, 0.6006, 0.2063, 0.6079, 0.1995, 0.6271, 0.1729, 0.699, 0.1995, 0.6271, 0.205, 0.631, 0.1863, 0.7072, 0.1358, 0.66, 0.178, 0.6115, 0.1921, 0.621, 0.1582, 0.6866, 0.1863, 0.7072, 0.205, 0.631, 0.2117, 0.6307, 0.2009, 0.7074, 0.1666, 0.5783, 0.1745, 0.5719, 0.1834, 0.58, 0.1789, 0.5837, 0.1582, 0.6866, 0.1921, 0.621, 0.1995, 0.6271, 0.1729, 0.699, 0.2148, 0.6146, 0.2131, 0.5995, 0.22, 0.6092, 0.2205, 0.6188, 0.1871, 0.5963, 0.1911, 0.5886, 0.2048, 0.5868, 0.1962, 0.6006, 0.1691, 0.6009, 0.1754, 0.5903, 0.1871, 0.5963, 0.178, 0.6115, 0.178, 0.6115, 0.1871, 0.5963, 0.1962, 0.6006, 0.1921, 0.621, 0.205, 0.631, 0.2148, 0.6146, 0.2205, 0.6188, 0.2117, 0.6307, 0.1789, 0.5837, 0.1834, 0.58, 0.1962, 0.5825, 0.1911, 0.5886, 0.2063, 0.6079, 0.211, 0.5946, 0.2131, 0.5995, 0.2148, 0.6146, 0.1631, 0.5872, 0.1666, 0.5783, 0.1789, 0.5837, 0.1754, 0.5903, 0.1745, 0.5719, 0.1916, 0.5579, 0.2007, 0.5646, 0.1834, 0.58, 0.1962, 0.6006, 0.2048, 0.5868, 0.211, 0.5946, 0.2063, 0.6079, 0.1754, 0.5903, 0.1789, 0.5837, 0.1911, 0.5886, 0.1871, 0.5963, 0.2131, 0.5932, 0.2099, 0.5872, 0.2153, 0.5732, 0.2225, 0.5817, 0.2054, 0.5842, 0.2096, 0.5701, 0.2153, 0.5732, 0.2099, 0.5872, 0.211, 0.5946, 0.2099, 0.5872, 0.2131, 0.5932, 0.2131, 0.5995, 0.1911, 0.5886, 0.1962, 0.5825, 0.2054, 0.5842, 0.2048, 0.5868, 0.2131, 0.5995, 0.2131, 0.5932, 0.2208, 0.5993, 0.22, 0.6092, 0.2153, 0.5732, 0.2164, 0.569, 0.2272, 0.5693, 0.2225, 0.5817, 0.2048, 0.5868, 0.2054, 0.5842, 0.2099, 0.5872, 0.211, 0.5946, 0.2225, 0.5817, 0.2272, 0.5693, 0.2308, 0.5664, 0.2294, 0.5815, 0.2074, 0.5682, 0.2116, 0.5647, 0.2123, 0.5655, 0.2096, 0.5701, 0.1834, 0.58, 0.2007, 0.5646, 0.2074, 0.5682, 0.1962, 0.5825, 0.1962, 0.5825, 0.2074, 0.5682, 0.2096, 0.5701, 0.2054, 0.5842, 0.2131, 0.5932, 0.2225, 0.5817, 0.2294, 0.5815, 0.2208, 0.5993, 0.2076, 0.562, 0.2133, 0.563, 0.2124, 0.5644, 0.2116, 0.5647, 0.1916, 0.5579, 0.2043, 0.5485, 0.2076, 0.562, 0.2007, 0.5646, 0.2226, 0.5522, 0.2225, 0.5583, 0.2136, 0.5635, 0.2133, 0.563, 0.2096, 0.5701, 0.2123, 0.5655, 0.2164, 0.569, 0.2153, 0.5732, 0.2007, 0.5646, 0.2076, 0.562, 0.2116, 0.5647, 0.2074, 0.5682, 0.2164, 0.569, 0.2136, 0.5635, 0.2225, 0.5583, 0.2272, 0.5693, 0.2133, 0.563, 0.2136, 0.5635, 0.2127, 0.5645, 0.2124, 0.5644, 0.2116, 0.5647, 0.2124, 0.5644, 0.2127, 0.5645, 0.2123, 0.5655, 0.2272, 0.5693, 0.2225, 0.5583, 0.2226, 0.5522, 0.2308, 0.5664, 0.2043, 0.5485, 0.2226, 0.5522, 0.2133, 0.563, 0.2076, 0.562, 0.9598, 0.1733, 0.9483, 0.1694, 0.9554, 0.1526, 0.9658, 0.1573, 0.2123, 0.5655, 0.2127, 0.5645, 0.2136, 0.5635, 0.2164, 0.569, 0.9467, 0.2196, 0.9359, 0.2179, 0.9399, 0.1987, 0.951, 0.2011, 0.9565, 0.1826, 0.9453, 0.1791, 0.9483, 0.1694, 0.9598, 0.1733, 0.9658, 0.1573, 0.9866, 0.1664, 0.9808, 0.1809, 0.9598, 0.1733, 0.9658, 0.1573, 0.9554, 0.1526, 0.9607, 0.1405, 0.9713, 0.1462, 0.9818, 0.1303, 0.9999, 0.1409, 0.9914, 0.1562, 0.9713, 0.1462, 0.942, 0.2562, 0.9629, 0.2576, 0.9622, 0.2742, 0.9407, 0.2742, 0.9441, 0.238, 0.9648, 0.2409, 0.9629, 0.2576, 0.942, 0.2562, 0.9467, 0.2196, 0.9681, 0.224, 0.9648, 0.2409, 0.9441, 0.238, 0.9565, 0.1826, 0.9778, 0.1895, 0.9725, 0.2067, 0.951, 0.2011, 0.8196, 0.2542, 0.7897, 0.2557, 0.79, 0.2365, 0.8191, 0.2337, 0.8191, 0.2337, 0.79, 0.2365, 0.7904, 0.2155, 0.8185, 0.212, 0.951, 0.2011, 0.9725, 0.2067, 0.9681, 0.224, 0.9467, 0.2196, 0.8179, 0.1879, 0.7904, 0.1915, 0.7837, 0.1795, 0.8138, 0.1682, 0.9598, 0.1733, 0.9808, 0.1809, 0.9778, 0.1895, 0.9565, 0.1826, 0.811, 0.09897, 0.7716, 0.1159, 0.8086, 0.03148, 0.8364, 0.03933, 0.8058, 0.1595, 0.7873, 0.1645, 0.7965, 0.1393, 0.8129, 0.1431, 0.9713, 0.1462, 0.9914, 0.1562, 0.9866, 0.1664, 0.9658, 0.1573, 0.82, 0.2742, 0.7894, 0.2742, 0.7897, 0.2557, 0.8196, 0.2542, 0.4762, 0.6389, 0.4992, 0.6196, 0.5027, 0.6222, 0.4832, 0.6448, 0.5708, 0.5597, 0.5787, 0.5523, 0.6124, 0.5562, 0.5019, 0.654, 0.5103, 0.6247, 0.5184, 0.6241, 0.5234, 0.6548, 0.5593, 0.6301, 0.5316, 0.6144, 0.5352, 0.605, 0.566, 0.6099, 0.4664, 0.6247, 0.4948, 0.6139, 0.4992, 0.6196, 0.4762, 0.6389, 0.5442, 0.6466, 0.5256, 0.6203, 0.5316, 0.6144, 0.5593, 0.6301, 0.4623, 0.6136, 0.4927, 0.6089, 0.4948, 0.6139, 0.4664, 0.6247, 0.4832, 0.6448, 0.5027, 0.6222, 0.5103, 0.6247, 0.5019, 0.654, 0.5234, 0.6548, 0.5184, 0.6241, 0.5256, 0.6203, 0.5442, 0.6466, 0.4621, 0.5938, 0.4927, 0.5988, 0.4927, 0.6089, 0.4623, 0.6136, 0.3998, 0.1624, 0.3423, 0.1683, 0.3559, 0.1458, 0.3975, 0.1429, 0.4001, 0.1861, 0.3312, 0.1927, 0.3338, 0.1863, 0.4002, 0.1798, 0.398, 0.2128, 0.3231, 0.2188, 0.3269, 0.2061, 0.3993, 0.1988, 0.3941, 0.2742, 0.3187, 0.2742, 0.3185, 0.2428, 0.3954, 0.2436, 0.4002, 0.1798, 0.3338, 0.1863, 0.3391, 0.1756, 0.4001, 0.1695, 0.3954, 0.2436, 0.3185, 0.2428, 0.3203, 0.231, 0.3965, 0.2278, 0.4001, 0.1695, 0.3391, 0.1756, 0.3423, 0.1683, 0.3998, 0.1624, 0.3993, 0.1988, 0.3269, 0.2061, 0.3312, 0.1927, 0.4001, 0.1861, 0.3965, 0.2278, 0.3203, 0.231, 0.3231, 0.2188, 0.398, 0.2128, 0.8547, 0.2742, 0.82, 0.2742, 0.8196, 0.2542, 0.8541, 0.2545, 0.8467, 0.1455, 0.8058, 0.1595, 0.8129, 0.1431, 0.8487, 0.1158, 0.852, 0.092, 0.811, 0.09897, 0.8364, 0.03933, 0.8637, 0.05099, 0.8483, 0.1884, 0.8179, 0.1879, 0.8138, 0.1682, 0.8465, 0.1611, 0.8527, 0.2342, 0.8191, 0.2337, 0.8185, 0.212, 0.8507, 0.2124, 0.8541, 0.2545, 0.8196, 0.2542, 0.8191, 0.2337, 0.8527, 0.2342, 0.7965, 0.1393, 0.7716, 0.1159, 0.811, 0.09897, 0.8129, 0.1431, 0.7837, 0.1795, 0.7873, 0.1645, 0.8058, 0.1595, 0.8138, 0.1682, 0.8507, 0.2124, 0.8185, 0.212, 0.8179, 0.1879, 0.8483, 0.1884, 0.7405, 0.1586, 0.7213, 0.1501, 0.7087, 0.1104, 0.7417, 0.1265, 0.7482, 0.1834, 0.7218, 0.1778, 0.723, 0.1663, 0.7499, 0.1762, 0.7496, 0.2177, 0.7245, 0.2197, 0.7232, 0.1967, 0.7493, 0.1952, 0.7493, 0.1952, 0.7232, 0.1967, 0.7218, 0.1778, 0.7482, 0.1834, 0.7501, 0.2565, 0.7259, 0.2572, 0.7254, 0.2393, 0.75, 0.2379, 0.7501, 0.2742, 0.7261, 0.2742, 0.7259, 0.2572, 0.7501, 0.2565, 0.7417, 0.1265, 0.7087, 0.1104, 0.6976, 0.03902, 0.7368, 0.02978, 0.75, 0.2379, 0.7254, 0.2393, 0.7245, 0.2197, 0.7496, 0.2177, 0.7499, 0.1762, 0.723, 0.1663, 0.7213, 0.1501, 0.7405, 0.1586, 0.3312, 0.1927, 0.3269, 0.2061, 0.1201, 0.1307, 0.1762, 0.104, 0.3231, 0.2188, 0.3203, 0.231, 0.01953, 0.2198, 0.06365, 0.1696, 0.3559, 0.1458, 0.3423, 0.1683, 0.2745, 0.0001428, 0.3338, 0.1863, 0.3312, 0.1927, 0.1762, 0.104, 0.2093, 0.08145, 0.3269, 0.2061, 0.3231, 0.2188, 0.06365, 0.1696, 0.1201, 0.1307, 0.3185, 0.2428, 0.3187, 0.2742, 0.0001428, 0.2742, 0.3391, 0.1756, 0.3338, 0.1863, 0.2093, 0.08145, 0.2416, 0.03733, 0.3203, 0.231, 0.3185, 0.2428, 0.0001428, 0.2742, 0.01953, 0.2198, 0.3423, 0.1683, 0.3391, 0.1756, 0.2416, 0.03733, 0.2745, 0.0001428, 0.8185, 0.3364, 0.8179, 0.3605, 0.7904, 0.3569, 0.7904, 0.3329, 0.8138, 0.3802, 0.8465, 0.3873, 0.8467, 0.4029, 0.8058, 0.3888, 0.8487, 0.4326, 0.8467, 0.4029, 0.9483, 0.379, 0.9554, 0.3958, 0.8129, 0.4053, 0.8487, 0.4326, 0.852, 0.4564, 0.811, 0.4494, 0.852, 0.4564, 0.9607, 0.4079, 0.973, 0.4268, 0.8637, 0.4974, 0.8541, 0.2939, 0.8547, 0.2742, 0.9307, 0.2742, 0.9314, 0.2927, 0.8527, 0.3142, 0.8541, 0.2939, 0.9314, 0.2927, 0.9332, 0.3114, 0.8527, 0.3142, 0.9332, 0.3114, 0.9359, 0.3305, 0.8507, 0.336, 0.8483, 0.36, 0.8507, 0.336, 0.9359, 0.3305, 0.9399, 0.3497, 0.7837, 0.3689, 0.7873, 0.3839, 0.7499, 0.3722, 0.7482, 0.365, 0.7894, 0.2742, 0.7897, 0.2927, 0.7501, 0.2919, 0.7501, 0.2742, 0.8467, 0.4029, 0.8465, 0.3873, 0.9453, 0.3693, 0.9483, 0.379, 0.79, 0.3119, 0.7904, 0.3329, 0.7496, 0.3307, 0.75, 0.3105, 0.7716, 0.4325, 0.8086, 0.5169, 0.7368, 0.5186, 0.7417, 0.4219, 0.723, 0.3821, 0.7213, 0.3983, 0.6782, 0.4282, 0.6858, 0.3965, 0.8465, 0.3873, 0.8483, 0.36, 0.9399, 0.3497, 0.9453, 0.3693, 0.7897, 0.2927, 0.79, 0.3119, 0.75, 0.3105, 0.7501, 0.2919, 0.7904, 0.3329, 0.7904, 0.3569, 0.7493, 0.3531, 0.7496, 0.3307, 0.852, 0.4564, 0.8487, 0.4326, 0.9554, 0.3958, 0.9607, 0.4079, 0.2639, 0.639, 0.2991, 0.6115, 0.3174, 0.6356, 0.2858, 0.6661, 0.7254, 0.309, 0.7245, 0.3287, 0.6973, 0.3303, 0.6991, 0.3102, 0.7087, 0.438, 0.6976, 0.5094, 0.6572, 0.4995, 0.6708, 0.4533, 0.7261, 0.2742, 0.7259, 0.2912, 0.7001, 0.2918, 0.7005, 0.2742, 0.2311, 0.6643, 0.2639, 0.639, 0.2858, 0.6661, 0.269, 0.6948, 0.7904, 0.3569, 0.7837, 0.3689, 0.7482, 0.365, 0.7493, 0.3531, 0.7259, 0.2912, 0.7254, 0.309, 0.6991, 0.3102, 0.7001, 0.2918, 0.7232, 0.3516, 0.7218, 0.3706, 0.6897, 0.3807, 0.6944, 0.3533, 0.3905, 0.5485, 0.4618, 0.5567, 0.4273, 0.5987, 0.3997, 0.5904, 0.6176, 0.2742, 0.6173, 0.2918, 0.5272, 0.2926, 0.5273, 0.2742, 0.7005, 0.2742, 0.7001, 0.2918, 0.6173, 0.2918, 0.6176, 0.2742, 0.7001, 0.2918, 0.6991, 0.3102, 0.6166, 0.3101, 0.6173, 0.2918, 0.7245, 0.3287, 0.7232, 0.3516, 0.6944, 0.3533, 0.6973, 0.3303, 0.6991, 0.3102, 0.6973, 0.3303, 0.6151, 0.3296, 0.6166, 0.3101, 0.7218, 0.3706, 0.723, 0.3821, 0.6858, 0.3965, 0.6897, 0.3807, 0.6858, 0.3965, 0.6782, 0.4282, 0.5993, 0.4131, 0.6056, 0.3884, 0.6944, 0.3533, 0.6897, 0.3807, 0.6084, 0.3753, 0.6125, 0.3511, 0.7213, 0.3983, 0.7087, 0.438, 0.6708, 0.4533, 0.6782, 0.4282, 0.6708, 0.4533, 0.6572, 0.4995, 0.5823, 0.4627, 0.5938, 0.432, 0.5272, 0.2926, 0.5264, 0.3113, 0.4404, 0.3117, 0.4392, 0.2904, 0.6173, 0.2918, 0.6166, 0.3101, 0.5264, 0.3113, 0.5272, 0.2926, 0.6973, 0.3303, 0.6944, 0.3533, 0.6125, 0.3511, 0.6151, 0.3296, 0.6166, 0.3101, 0.6151, 0.3296, 0.525, 0.3305, 0.5264, 0.3113, 0.6897, 0.3807, 0.6858, 0.3965, 0.6056, 0.3884, 0.6084, 0.3753, 0.6056, 0.3884, 0.5993, 0.4131, 0.5148, 0.3996, 0.5185, 0.3814, 0.6125, 0.3511, 0.6084, 0.3753, 0.5203, 0.371, 0.523, 0.3504, 0.6782, 0.4282, 0.6708, 0.4533, 0.5938, 0.432, 0.5993, 0.4131, 0.5938, 0.432, 0.5823, 0.4627, 0.5055, 0.4331, 0.5117, 0.4126, 0.523, 0.3504, 0.5203, 0.371, 0.4436, 0.3648, 0.4432, 0.3479, 0.6151, 0.3296, 0.6125, 0.3511, 0.523, 0.3504, 0.525, 0.3305, 0.5264, 0.3113, 0.525, 0.3305, 0.442, 0.3308, 0.4404, 0.3117, 0.6084, 0.3753, 0.6056, 0.3884, 0.5185, 0.3814, 0.5203, 0.371, 0.5185, 0.3814, 0.5148, 0.3996, 0.4422, 0.3889, 0.4434, 0.3733, 0.525, 0.3305, 0.523, 0.3504, 0.4432, 0.3479, 0.442, 0.3308, 0.5993, 0.4131, 0.5938, 0.432, 0.5117, 0.4126, 0.5148, 0.3996, 0.5117, 0.4126, 0.5055, 0.4331, 0.4384, 0.4134, 0.4408, 0.4003, 0.5273, 0.2742, 0.5272, 0.2926, 0.4392, 0.2904, 0.4392, 0.2742, 0.4434, 0.3733, 0.4422, 0.3889, 0.4001, 0.3788, 0.4002, 0.3686, 0.5148, 0.3996, 0.5117, 0.4126, 0.4408, 0.4003, 0.4422, 0.3889, 0.4408, 0.4003, 0.4384, 0.4134, 0.3975, 0.4055, 0.3998, 0.386, 0.4392, 0.2742, 0.4392, 0.2904, 0.3954, 0.3048, 0.3941, 0.2742, 0.4392, 0.2904, 0.4404, 0.3117, 0.3965, 0.3206, 0.3954, 0.3048, 0.4432, 0.3479, 0.4436, 0.3648, 0.4001, 0.3623, 0.3993, 0.3496, 0.4404, 0.3117, 0.442, 0.3308, 0.398, 0.3356, 0.3965, 0.3206, 0.5203, 0.371, 0.5185, 0.3814, 0.4434, 0.3733, 0.4436, 0.3648, 0.442, 0.3308, 0.4432, 0.3479, 0.3993, 0.3496, 0.398, 0.3356, 0.4436, 0.3648, 0.4434, 0.3733, 0.4002, 0.3686, 0.4001, 0.3623, 0.4422, 0.3889, 0.4408, 0.4003, 0.3998, 0.386, 0.4001, 0.3788, 0.942, 0.2922, 0.9441, 0.3104, 0.9332, 0.3114, 0.9314, 0.2927, 0.9441, 0.3104, 0.9467, 0.3288, 0.9359, 0.3305, 0.9332, 0.3114, 0.269, 0.6948, 0.2858, 0.6661, 0.3008, 0.7002, 0.2915, 0.7159, 0.951, 0.3472, 0.9565, 0.3658, 0.9453, 0.3693, 0.9399, 0.3497, 0.9713, 0.4022, 0.9818, 0.4181, 0.973, 0.4268, 0.9607, 0.4079, 0.9407, 0.2742, 0.942, 0.2922, 0.9314, 0.2927, 0.9307, 0.2742, 0.2858, 0.6661, 0.3174, 0.6356, 0.3213, 0.6834, 0.3008, 0.7002, 0.3905, 0.5485, 0.3997, 0.5904, 0.3679, 0.5941, 0.3758, 0.5745, 0.3446, 0.6135, 0.3679, 0.5941, 0.3827, 0.6411, 0.3531, 0.6398, 0.3363, 0.5996, 0.3758, 0.5745, 0.3679, 0.5941, 0.3446, 0.6135, 0.4078, 0.6316, 0.4042, 0.6584, 0.3994, 0.6689, 0.3827, 0.6411, 0.2991, 0.6115, 0.3363, 0.5996, 0.3446, 0.6135, 0.3174, 0.6356, 0.3169, 0.7565, 0.3439, 0.7461, 0.4, 0.7959, 0.3825, 0.8011, 0.3531, 0.6398, 0.3827, 0.6411, 0.3994, 0.6689, 0.38, 0.6846, 0.3679, 0.5941, 0.3997, 0.5904, 0.4078, 0.6316, 0.3827, 0.6411, 0.3174, 0.6356, 0.3446, 0.6135, 0.3531, 0.6398, 0.3213, 0.6834, 0.3997, 0.5904, 0.4273, 0.5987, 0.4336, 0.6301, 0.4078, 0.6316, 0.2915, 0.7159, 0.3008, 0.7002, 0.3269, 0.7207, 0.2957, 0.7434, 0.4042, 0.6584, 0.4289, 0.6605, 0.4319, 0.6893, 0.4172, 0.6895, 0.3509, 0.72, 0.38, 0.6846, 0.3892, 0.7102, 0.3667, 0.7368, 0.3008, 0.7002, 0.3213, 0.6834, 0.3509, 0.72, 0.3269, 0.7207, 0.3213, 0.6834, 0.3531, 0.6398, 0.38, 0.6846, 0.3509, 0.72, 0.4078, 0.6316, 0.4336, 0.6301, 0.4289, 0.6605, 0.4042, 0.6584, 0.3439, 0.7461, 0.3667, 0.7368, 0.409, 0.7852, 0.4, 0.7959, 0.3994, 0.6689, 0.4042, 0.6584, 0.4172, 0.6895, 0.4038, 0.6978, 0.2957, 0.7434, 0.3269, 0.7207, 0.3439, 0.7461, 0.3169, 0.7565, 0.3825, 0.8011, 0.4, 0.7959, 0.4063, 0.8064, 0.3941, 0.8095, 0.38, 0.6846, 0.3994, 0.6689, 0.4038, 0.6978, 0.3892, 0.7102, 0.3269, 0.7207, 0.3509, 0.72, 0.3667, 0.7368, 0.3439, 0.7461, 0.4359, 0.7657, 0.4458, 0.7821, 0.4372, 0.7889, 0.4304, 0.7696, 0.423, 0.7758, 0.4304, 0.7696, 0.4372, 0.7889, 0.4272, 0.7961, 0.4038, 0.6978, 0.4172, 0.6895, 0.4359, 0.7657, 0.4304, 0.7696, 0.3667, 0.7368, 0.3892, 0.7102, 0.423, 0.7758, 0.409, 0.7852, 0.4172, 0.6895, 0.4319, 0.6893, 0.4427, 0.7661, 0.4359, 0.7657, 0.3976, 0.8184, 0.4099, 0.813, 0.4144, 0.8168, 0.4055, 0.8249, 0.3892, 0.7102, 0.4038, 0.6978, 0.4304, 0.7696, 0.423, 0.7758, 0.4458, 0.7821, 0.4514, 0.778, 0.4509, 0.7875, 0.4441, 0.7972, 0.418, 0.8005, 0.4272, 0.7961, 0.4358, 0.81, 0.4221, 0.8082, 0.4, 0.7959, 0.409, 0.7852, 0.418, 0.8005, 0.4063, 0.8064, 0.409, 0.7852, 0.423, 0.7758, 0.4272, 0.7961, 0.418, 0.8005, 0.4359, 0.7657, 0.4427, 0.7661, 0.4514, 0.778, 0.4458, 0.7821, 0.4099, 0.813, 0.4221, 0.8082, 0.4272, 0.8142, 0.4144, 0.8168, 0.4372, 0.7889, 0.4458, 0.7821, 0.4441, 0.7972, 0.442, 0.8022, 0.3941, 0.8095, 0.4063, 0.8064, 0.4099, 0.813, 0.3976, 0.8184, 0.4055, 0.8249, 0.4144, 0.8168, 0.4316, 0.8322, 0.4226, 0.8388, 0.4272, 0.7961, 0.4372, 0.7889, 0.442, 0.8022, 0.4358, 0.81, 0.4063, 0.8064, 0.418, 0.8005, 0.4221, 0.8082, 0.4099, 0.813, 0.4441, 0.8035, 0.4535, 0.815, 0.4463, 0.8235, 0.4409, 0.8096, 0.4363, 0.8125, 0.4409, 0.8096, 0.4463, 0.8235, 0.4405, 0.8266, 0.442, 0.8022, 0.4441, 0.7972, 0.4441, 0.8035, 0.4409, 0.8096, 0.4221, 0.8082, 0.4358, 0.81, 0.4363, 0.8125, 0.4272, 0.8142, 0.4441, 0.7972, 0.4509, 0.7875, 0.4518, 0.7974, 0.4441, 0.8035, 0.4463, 0.8235, 0.4535, 0.815, 0.4582, 0.8275, 0.4473, 0.8277, 0.4358, 0.81, 0.442, 0.8022, 0.4409, 0.8096, 0.4363, 0.8125, 0.4535, 0.815, 0.4604, 0.8152, 0.4618, 0.8304, 0.4582, 0.8275, 0.4384, 0.8285, 0.4405, 0.8266, 0.4433, 0.8312, 0.4426, 0.832, 0.4144, 0.8168, 0.4272, 0.8142, 0.4384, 0.8285, 0.4316, 0.8322, 0.4272, 0.8142, 0.4363, 0.8125, 0.4405, 0.8266, 0.4384, 0.8285, 0.4441, 0.8035, 0.4518, 0.7974, 0.4604, 0.8152, 0.4535, 0.815, 0.4385, 0.8347, 0.4426, 0.832, 0.4434, 0.8323, 0.4443, 0.8338, 0.4226, 0.8388, 0.4316, 0.8322, 0.4385, 0.8347, 0.4353, 0.8482, 0.4535, 0.8445, 0.4443, 0.8338, 0.4446, 0.8332, 0.4534, 0.8384, 0.4405, 0.8266, 0.4463, 0.8235, 0.4473, 0.8277, 0.4433, 0.8312, 0.4316, 0.8322, 0.4384, 0.8285, 0.4426, 0.832, 0.4385, 0.8347, 0.4473, 0.8277, 0.4582, 0.8275, 0.4534, 0.8384, 0.4446, 0.8332, 0.4443, 0.8338, 0.4434, 0.8323, 0.4437, 0.8322, 0.4446, 0.8332, 0.4426, 0.832, 0.4433, 0.8312, 0.4437, 0.8322, 0.4434, 0.8323, 0.4582, 0.8275, 0.4618, 0.8304, 0.4535, 0.8445, 0.4534, 0.8384, 0.4353, 0.8482, 0.4385, 0.8347, 0.4443, 0.8338, 0.4535, 0.8445, 0.9598, 0.3751, 0.9658, 0.3911, 0.9554, 0.3958, 0.9483, 0.379, 0.4433, 0.8312, 0.4473, 0.8277, 0.4446, 0.8332, 0.4437, 0.8322, 0.9467, 0.3288, 0.951, 0.3472, 0.9399, 0.3497, 0.9359, 0.3305, 0.9565, 0.3658, 0.9598, 0.3751, 0.9483, 0.379, 0.9453, 0.3693, 0.9658, 0.3911, 0.9598, 0.3751, 0.9808, 0.3675, 0.9866, 0.382, 0.9658, 0.3911, 0.9713, 0.4022, 0.9607, 0.4079, 0.9554, 0.3958, 0.9818, 0.4181, 0.9713, 0.4022, 0.9914, 0.3922, 0.9999, 0.4075, 0.942, 0.2922, 0.9407, 0.2742, 0.9622, 0.2742, 0.9629, 0.2908, 0.9441, 0.3104, 0.942, 0.2922, 0.9629, 0.2908, 0.9648, 0.3075, 0.9467, 0.3288, 0.9441, 0.3104, 0.9648, 0.3075, 0.9681, 0.3244, 0.9565, 0.3658, 0.951, 0.3472, 0.9725, 0.3417, 0.9778, 0.3589, 0.8196, 0.2942, 0.8191, 0.3147, 0.79, 0.3119, 0.7897, 0.2927, 0.8191, 0.3147, 0.8185, 0.3364, 0.7904, 0.3329, 0.79, 0.3119, 0.951, 0.3472, 0.9467, 0.3288, 0.9681, 0.3244, 0.9725, 0.3417, 0.8179, 0.3605, 0.8138, 0.3802, 0.7837, 0.3689, 0.7904, 0.3569, 0.9598, 0.3751, 0.9565, 0.3658, 0.9778, 0.3589, 0.9808, 0.3675, 0.811, 0.4494, 0.8364, 0.5091, 0.8086, 0.5169, 0.7716, 0.4325, 0.8058, 0.3888, 0.8129, 0.4053, 0.7965, 0.4091, 0.7873, 0.3839, 0.9713, 0.4022, 0.9658, 0.3911, 0.9866, 0.382, 0.9914, 0.3922, 0.82, 0.2742, 0.8196, 0.2942, 0.7897, 0.2927, 0.7894, 0.2742, 0.4896, 0.5553, 0.498, 0.5518, 0.5099, 0.5793, 0.5058, 0.5808, 0.6185, 0.5932, 0.613, 0.6009, 0.6087, 0.6042, 0.5186, 0.5485, 0.5395, 0.5541, 0.5256, 0.5818, 0.5181, 0.579, 0.566, 0.5887, 0.566, 0.6099, 0.5352, 0.605, 0.5347, 0.5948, 0.4759, 0.5659, 0.4896, 0.5553, 0.5058, 0.5808, 0.4998, 0.585, 0.5569, 0.5682, 0.566, 0.5887, 0.5347, 0.5948, 0.5314, 0.5873, 0.4685, 0.5751, 0.4759, 0.5659, 0.4998, 0.585, 0.4963, 0.5892, 0.498, 0.5518, 0.5186, 0.5485, 0.5181, 0.579, 0.5099, 0.5793, 0.5395, 0.5541, 0.5569, 0.5682, 0.5314, 0.5873, 0.5256, 0.5818, 0.4621, 0.5938, 0.4685, 0.5751, 0.4963, 0.5892, 0.4927, 0.5988, 0.3998, 0.386, 0.3975, 0.4055, 0.3559, 0.4026, 0.3423, 0.38, 0.4001, 0.3623, 0.4002, 0.3686, 0.3338, 0.3621, 0.3312, 0.3557, 0.398, 0.3356, 0.3993, 0.3496, 0.3269, 0.3422, 0.3231, 0.3296, 0.3941, 0.2742, 0.3954, 0.3048, 0.3185, 0.3056, 0.3187, 0.2742, 0.4002, 0.3686, 0.4001, 0.3788, 0.3391, 0.3728, 0.3338, 0.3621, 0.3954, 0.3048, 0.3965, 0.3206, 0.3203, 0.3174, 0.3185, 0.3056, 0.4001, 0.3788, 0.3998, 0.386, 0.3423, 0.38, 0.3391, 0.3728, 0.3993, 0.3496, 0.4001, 0.3623, 0.3312, 0.3557, 0.3269, 0.3422, 0.3965, 0.3206, 0.398, 0.3356, 0.3231, 0.3296, 0.3203, 0.3174, 0.8547, 0.2742, 0.8541, 0.2939, 0.8196, 0.2942, 0.82, 0.2742, 0.8467, 0.4029, 0.8487, 0.4326, 0.8129, 0.4053, 0.8058, 0.3888, 0.852, 0.4564, 0.8637, 0.4974, 0.8364, 0.5091, 0.811, 0.4494, 0.8483, 0.36, 0.8465, 0.3873, 0.8138, 0.3802, 0.8179, 0.3605, 0.8527, 0.3142, 0.8507, 0.336, 0.8185, 0.3364, 0.8191, 0.3147, 0.8541, 0.2939, 0.8527, 0.3142, 0.8191, 0.3147, 0.8196, 0.2942, 0.7965, 0.4091, 0.8129, 0.4053, 0.811, 0.4494, 0.7716, 0.4325, 0.7837, 0.3689, 0.8138, 0.3802, 0.8058, 0.3888, 0.7873, 0.3839, 0.8507, 0.336, 0.8483, 0.36, 0.8179, 0.3605, 0.8185, 0.3364, 0.7405, 0.3898, 0.7417, 0.4219, 0.7087, 0.438, 0.7213, 0.3983, 0.7482, 0.365, 0.7499, 0.3722, 0.723, 0.3821, 0.7218, 0.3706, 0.7496, 0.3307, 0.7493, 0.3531, 0.7232, 0.3516, 0.7245, 0.3287, 0.7493, 0.3531, 0.7482, 0.365, 0.7218, 0.3706, 0.7232, 0.3516, 0.7501, 0.2919, 0.75, 0.3105, 0.7254, 0.309, 0.7259, 0.2912, 0.7501, 0.2742, 0.7501, 0.2919, 0.7259, 0.2912, 0.7261, 0.2742, 0.7417, 0.4219, 0.7368, 0.5186, 0.6976, 0.5094, 0.7087, 0.438, 0.75, 0.3105, 0.7496, 0.3307, 0.7245, 0.3287, 0.7254, 0.309, 0.7499, 0.3722, 0.7405, 0.3898, 0.7213, 0.3983, 0.723, 0.3821, 0.3312, 0.3557, 0.1762, 0.4444, 0.1201, 0.4177, 0.3269, 0.3422, 0.3231, 0.3296, 0.06365, 0.3788, 0.01953, 0.3286, 0.3203, 0.3174, 0.3559, 0.4026, 0.2745, 0.5482, 0.3423, 0.38, 0.3338, 0.3621, 0.2093, 0.4669, 0.1762, 0.4444, 0.3312, 0.3557, 0.3269, 0.3422, 0.1201, 0.4177, 0.06365, 0.3788, 0.3231, 0.3296, 0.3185, 0.3056, 0.0001428, 0.2742, 0.3187, 0.2742, 0.3391, 0.3728, 0.2416, 0.5111, 0.2093, 0.4669, 0.3338, 0.3621, 0.3203, 0.3174, 0.01953, 0.3286, 0.0001428, 0.2742, 0.3185, 0.3056, 0.3423, 0.38, 0.2745, 0.5482, 0.2416, 0.5111, 0.3391, 0.3728, 0.5787, 0.5523, 0.5888, 0.5485, 0.6124, 0.5562, 0.5888, 0.5485, 0.5997, 0.5489, 0.6124, 0.5562, 0.5997, 0.5489, 0.6048, 0.5507, 0.6124, 0.5562, 0.6124, 0.5562, 0.6169, 0.5613, 0.6211, 0.5738, 0.6211, 0.5738, 0.5663, 0.5827, 0.6124, 0.5562, 0.5663, 0.5827, 0.5663, 0.5696, 0.6124, 0.5562, 0.5663, 0.5696, 0.5708, 0.5597, 0.6124, 0.5562, 0.6087, 0.6042, 0.5985, 0.608, 0.6185, 0.5932, 0.5985, 0.608, 0.5877, 0.6076, 0.6185, 0.5932, 0.5877, 0.6076, 0.5778, 0.6031, 0.6185, 0.5932, 0.5778, 0.6031, 0.5704, 0.5952, 0.6185, 0.5932, 0.5704, 0.5952, 0.5663, 0.5827, 0.6185, 0.5932, 0.5663, 0.5827, 0.6211, 0.5738, 0.6185, 0.5932, 0.6211, 0.5738, 0.6211, 0.5869, 0.6185, 0.5932])
me_cylinder_001.materials.append(mat_wabber)
me_cylinder_001.materials.append(mat_leucht)
me_cylinder_001.use_remesh_preserve_volume = False
me_cylinder_001.use_remesh_preserve_attributes = False
me_cylinder_001.use_mirror_vertex_groups = False
me_cylinder_001.update()

# ---- objects
ob_cylinder_001 = bpy.data.objects.new('Cylinder.001', me_cylinder_001)

# ---- transforms, parenting, visibility, modifiers, constraints
ob_cylinder_001.location = (0.0, 0.0, 0.0)
ob_cylinder_001.rotation_euler = (-0.0, 2.046, 0.0)
ob_cylinder_001.scale = (0.6543, 0.6543, 0.6543)
ob_cylinder_001.lineart.crease_threshold = 0.0
_m = ob_cylinder_001.modifiers.new('Auto Smooth', 'NODES')
_m.node_group = ng_auto_smooth
_gi = [s.identifier for s in ng_auto_smooth.interface.items_tree if s.item_type == 'SOCKET' and s.in_out == 'INPUT']
_m[_gi[1]] = 1.169  # Angle

# ---- collection membership
scene.collection.objects.link(ob_cylinder_001)

# ---- scene / render settings (as saved in the file)
scene.frame_start = 1; scene.frame_end = 250; scene.frame_set(1)
scene.render.engine = 'BLENDER_EEVEE_NEXT'
scene.cycles.use_denoising = False
scene.cycles.samples = 128
scene.cycles.sampling_pattern = 'TABULATED_SOBOL'
scene.cycles.use_adaptive_sampling = False
scene.cycles.use_light_tree = False
scene.view_settings.view_transform = 'Filmic'
bpy.context.view_layer.update()

# ---- added for rendering (the .blend has no active camera and no usable light): camera, sun
cam_auto = bpy.data.cameras.new('AutoCamera')
cam_auto.lens = 50.0
cam_auto.sensor_width = 36.0
cam_auto.clip_end = 1000.0
ob_auto_camera = bpy.data.objects.new('AutoCamera', cam_auto)
scene.collection.objects.link(ob_auto_camera)
ob_auto_camera.location = (7.47138, -9.1942, 7.05975)
ob_auto_camera.rotation_euler = (1.09748, -7.21219e-08, 0.694738)
scene.camera = ob_auto_camera
light_auto_sun = bpy.data.lights.new('AutoSun', 'SUN')
light_auto_sun.energy = 3.0
light_auto_sun.angle = 0.0523599
ob_auto_sun = bpy.data.objects.new('AutoSun', light_auto_sun)
scene.collection.objects.link(ob_auto_sun)
ob_auto_sun.rotation_euler = (0.872665, 0.174533, 0.523599)
bpy.context.view_layer.update()
